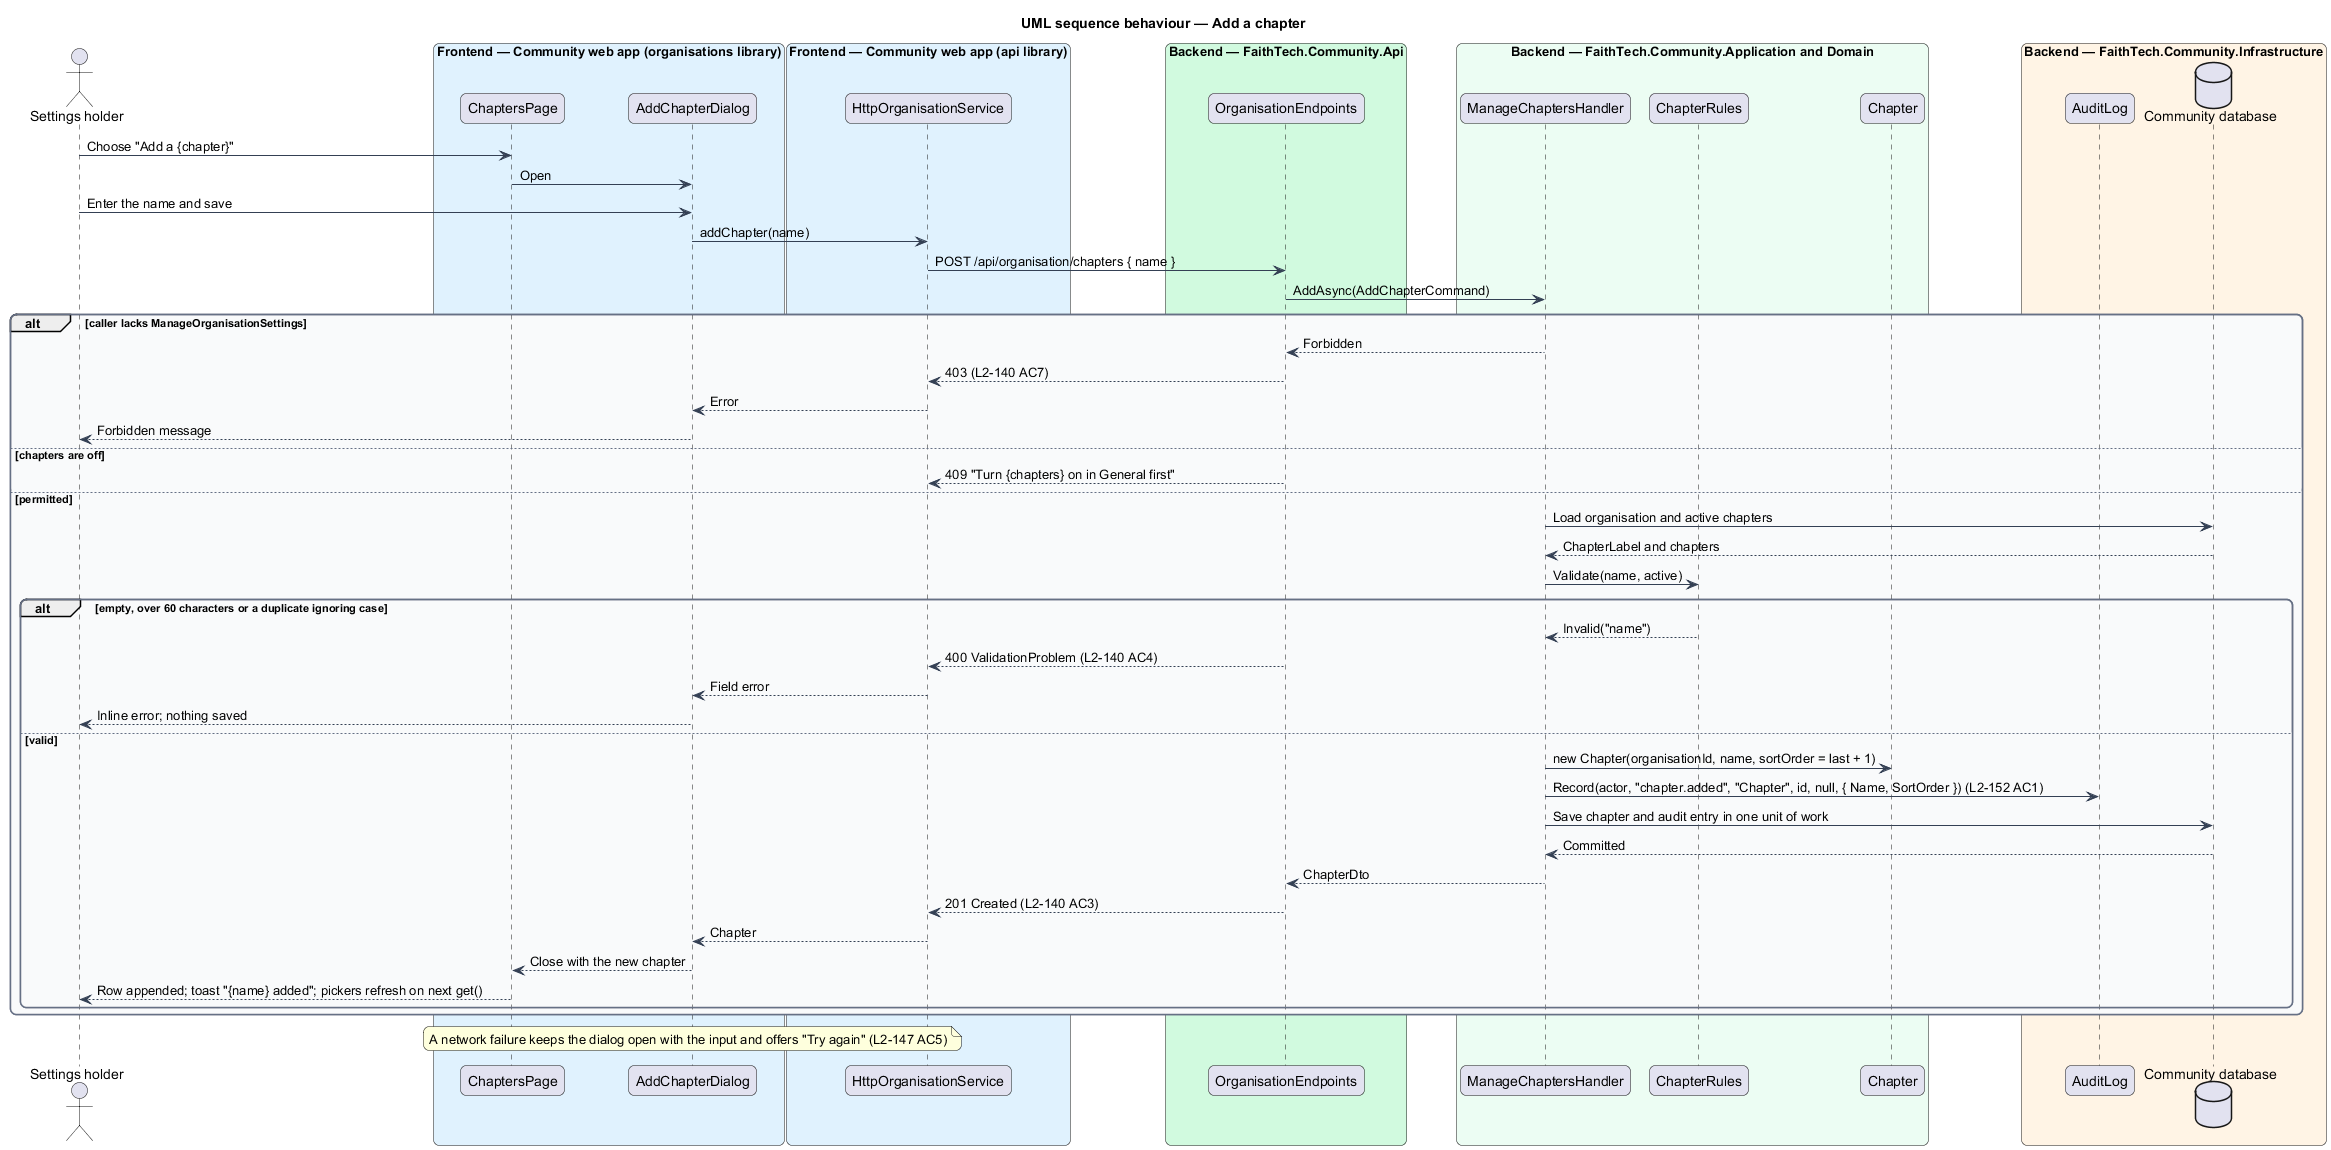

The diagram above was rendered by PlantUML. Its source (embedded in the PNG):
@startuml
title UML sequence behaviour — Add a chapter
skinparam backgroundColor #FFFFFF
skinparam shadowing false
skinparam roundcorner 12
skinparam defaultFontName Arial
skinparam ArrowColor #344054
skinparam rectangle {
  BorderColor #344054
  FontColor #101828
}
skinparam package {
  BorderColor #667085
  FontColor #101828
  BackgroundColor #F9FAFB
}
actor "Settings holder" as actor
box "Frontend — Community web app (organisations library)" #E0F2FE
  participant "ChaptersPage" as page
  participant "AddChapterDialog" as dlg
end box
box "Frontend — Community web app (api library)" #E0F2FE
  participant "HttpOrganisationService" as svc
end box
box "Backend — FaithTech.Community.Api" #D1FADF
  participant "OrganisationEndpoints" as ep
end box
box "Backend — FaithTech.Community.Application and Domain" #ECFDF3
  participant "ManageChaptersHandler" as h
  participant "ChapterRules" as rules
  participant "Chapter" as ent
end box
box "Backend — FaithTech.Community.Infrastructure" #FFF4E5
  participant "AuditLog" as audit
  database "Community database" as db
end box
actor -> page : Choose "Add a {chapter}"
page -> dlg : Open
actor -> dlg : Enter the name and save
dlg -> svc : addChapter(name)
svc -> ep : POST /api/organisation/chapters { name }
ep -> h : AddAsync(AddChapterCommand)
alt caller lacks ManageOrganisationSettings
  h --> ep : Forbidden
  ep --> svc : 403 (L2-140 AC7)
  svc --> dlg : Error
  dlg --> actor : Forbidden message
else chapters are off
  ep --> svc : 409 "Turn {chapters} on in General first"
else permitted
  h -> db : Load organisation and active chapters
  db --> h : ChapterLabel and chapters
  h -> rules : Validate(name, active)
  alt empty, over 60 characters or a duplicate ignoring case
    rules --> h : Invalid("name")
    ep --> svc : 400 ValidationProblem (L2-140 AC4)
    svc --> dlg : Field error
    dlg --> actor : Inline error; nothing saved
  else valid
    h -> ent : new Chapter(organisationId, name, sortOrder = last + 1)
    h -> audit : Record(actor, "chapter.added", "Chapter", id, null, { Name, SortOrder }) (L2-152 AC1)
    h -> db : Save chapter and audit entry in one unit of work
    db --> h : Committed
    h --> ep : ChapterDto
    ep --> svc : 201 Created (L2-140 AC3)
    svc --> dlg : Chapter
    dlg --> page : Close with the new chapter
    page --> actor : Row appended; toast "{name} added"; pickers refresh on next get()
  end
end
note over dlg : A network failure keeps the dialog open with the input and offers "Try again" (L2-147 AC5)
@enduml